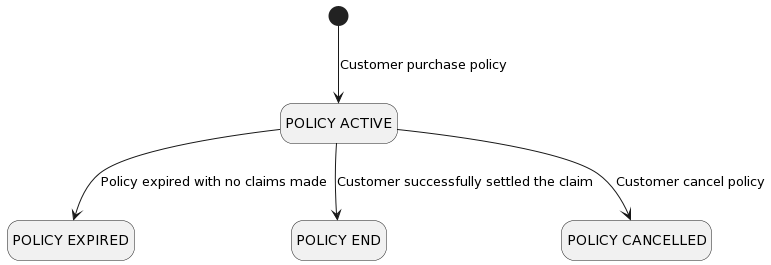

The diagram above was rendered by PlantUML. Its source (embedded in the PNG):
@startuml
hide empty description
state "POLICY ACTIVE" as PolicyActive
state "POLICY EXPIRED" as PolicyExpired
state "POLICY END" as PolicyEnd
state "POLICY CANCELLED" as PolicyCancelled

[*] --> PolicyActive: Customer purchase policy
PolicyActive --> PolicyExpired: Policy expired with no claims made 
PolicyActive --> PolicyCancelled: Customer cancel policy
PolicyActive --> PolicyEnd: Customer successfully settled the claim
@enduml